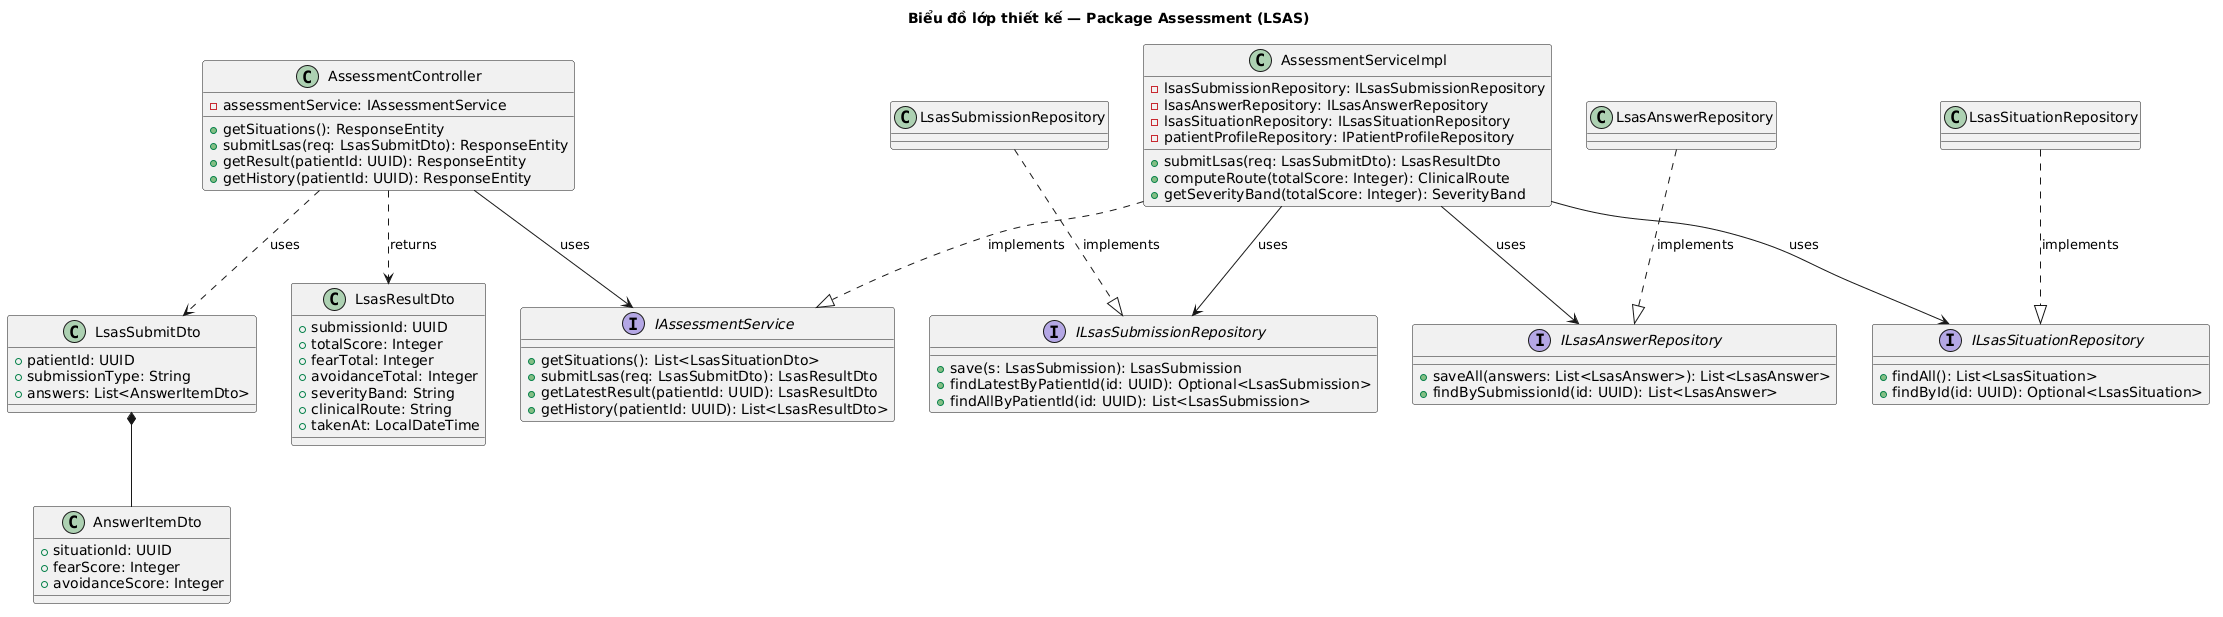

The diagram above was rendered by PlantUML. Its source (embedded in the PNG):
@startuml
skinparam defaultFontName "Times New Roman"
title Biểu đồ lớp thiết kế — Package Assessment (LSAS)

interface IAssessmentService {
  +getSituations(): List<LsasSituationDto>
  +submitLsas(req: LsasSubmitDto): LsasResultDto
  +getLatestResult(patientId: UUID): LsasResultDto
  +getHistory(patientId: UUID): List<LsasResultDto>
}

class AssessmentController {
  -assessmentService: IAssessmentService
  +getSituations(): ResponseEntity
  +submitLsas(req: LsasSubmitDto): ResponseEntity
  +getResult(patientId: UUID): ResponseEntity
  +getHistory(patientId: UUID): ResponseEntity
}

class AssessmentServiceImpl {
  -lsasSubmissionRepository: ILsasSubmissionRepository
  -lsasAnswerRepository: ILsasAnswerRepository
  -lsasSituationRepository: ILsasSituationRepository
  -patientProfileRepository: IPatientProfileRepository
  +submitLsas(req: LsasSubmitDto): LsasResultDto
  +computeRoute(totalScore: Integer): ClinicalRoute
  +getSeverityBand(totalScore: Integer): SeverityBand
}

interface ILsasSubmissionRepository {
  +save(s: LsasSubmission): LsasSubmission
  +findLatestByPatientId(id: UUID): Optional<LsasSubmission>
  +findAllByPatientId(id: UUID): List<LsasSubmission>
}

interface ILsasAnswerRepository {
  +saveAll(answers: List<LsasAnswer>): List<LsasAnswer>
  +findBySubmissionId(id: UUID): List<LsasAnswer>
}

interface ILsasSituationRepository {
  +findAll(): List<LsasSituation>
  +findById(id: UUID): Optional<LsasSituation>
}

class LsasSubmissionRepository
class LsasAnswerRepository
class LsasSituationRepository

class LsasSubmitDto {
  +patientId: UUID
  +submissionType: String
  +answers: List<AnswerItemDto>
}

class AnswerItemDto {
  +situationId: UUID
  +fearScore: Integer
  +avoidanceScore: Integer
}

class LsasResultDto {
  +submissionId: UUID
  +totalScore: Integer
  +fearTotal: Integer
  +avoidanceTotal: Integer
  +severityBand: String
  +clinicalRoute: String
  +takenAt: LocalDateTime
}

AssessmentController --> IAssessmentService : uses
AssessmentServiceImpl ..|> IAssessmentService : implements
AssessmentServiceImpl --> ILsasSubmissionRepository : uses
AssessmentServiceImpl --> ILsasAnswerRepository : uses
AssessmentServiceImpl --> ILsasSituationRepository : uses
LsasSubmissionRepository ..|> ILsasSubmissionRepository : implements
LsasAnswerRepository ..|> ILsasAnswerRepository : implements
LsasSituationRepository ..|> ILsasSituationRepository : implements
AssessmentController ..> LsasSubmitDto : uses
AssessmentController ..> LsasResultDto : returns
LsasSubmitDto *-- AnswerItemDto
@enduml